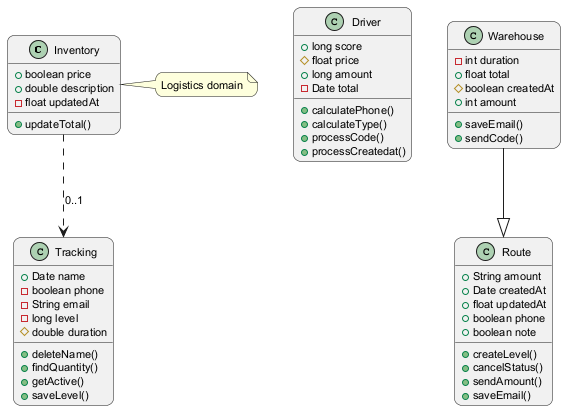

The diagram above was rendered by PlantUML. Its source (embedded in the PNG):
@startuml
skinparam backgroundColor #FFFFFF
skinparam roundCorner 15
skinparam defaultFontSize 11
class Inventory {
  +boolean price
  +double description
  -float updatedAt
  +updateTotal()
}
class Driver {
  +long score
  #float price
  +long amount
  -Date total
  +calculatePhone()
  +calculateType()
  +processCode()
  +processCreatedat()
}
class Tracking {
  +Date name
  -boolean phone
  -String email
  -long level
  #double duration
  +deleteName()
  +findQuantity()
  +getActive()
  +saveLevel()
}
class Route {
  +String amount
  +Date createdAt
  +float updatedAt
  +boolean phone
  +boolean note
  +createLevel()
  +cancelStatus()
  +sendAmount()
  +saveEmail()
}
class Warehouse {
  -int duration
  +float total
  #boolean createdAt
  +int amount
  +saveEmail()
  +sendCode()
}
Inventory ..> Tracking : "0..1"
Warehouse --|> Route
note right of Inventory : Logistics domain
@enduml